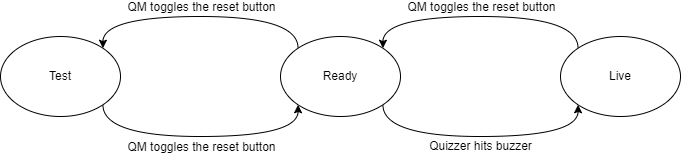

The diagram above was exported from draw.io. Its source (the exported page's mxGraphModel, read from the mxfile embedded in the PNG):
<mxGraphModel dx="1422" dy="794" grid="1" gridSize="10" guides="1" tooltips="1" connect="1" arrows="1" fold="1" page="1" pageScale="1" pageWidth="1100" pageHeight="850" math="0" shadow="0">
  <root>
    <mxCell id="0" />
    <mxCell id="1" parent="0" />
    <mxCell id="dQlTbdkrPeofDZ8yuR5u-7" style="edgeStyle=orthogonalEdgeStyle;orthogonalLoop=1;jettySize=auto;html=1;exitX=1;exitY=1;exitDx=0;exitDy=0;entryX=0;entryY=1;entryDx=0;entryDy=0;curved=1;" edge="1" parent="1" source="dQlTbdkrPeofDZ8yuR5u-1" target="dQlTbdkrPeofDZ8yuR5u-3">
      <mxGeometry relative="1" as="geometry">
        <Array as="points">
          <mxPoint x="222" y="220" />
          <mxPoint x="418" y="220" />
        </Array>
      </mxGeometry>
    </mxCell>
    <mxCell id="dQlTbdkrPeofDZ8yuR5u-1" value="Test" style="ellipse;whiteSpace=wrap;html=1;" vertex="1" parent="1">
      <mxGeometry x="120" y="120" width="120" height="80" as="geometry" />
    </mxCell>
    <mxCell id="dQlTbdkrPeofDZ8yuR5u-19" style="edgeStyle=orthogonalEdgeStyle;curved=1;orthogonalLoop=1;jettySize=auto;html=1;exitX=0;exitY=0;exitDx=0;exitDy=0;entryX=1;entryY=0;entryDx=0;entryDy=0;fontSize=12;" edge="1" parent="1" source="dQlTbdkrPeofDZ8yuR5u-2" target="dQlTbdkrPeofDZ8yuR5u-3">
      <mxGeometry relative="1" as="geometry">
        <Array as="points">
          <mxPoint x="698" y="100" />
          <mxPoint x="502" y="100" />
        </Array>
      </mxGeometry>
    </mxCell>
    <mxCell id="dQlTbdkrPeofDZ8yuR5u-2" value="Live" style="ellipse;whiteSpace=wrap;html=1;" vertex="1" parent="1">
      <mxGeometry x="680" y="120" width="120" height="80" as="geometry" />
    </mxCell>
    <mxCell id="dQlTbdkrPeofDZ8yuR5u-5" style="edgeStyle=orthogonalEdgeStyle;orthogonalLoop=1;jettySize=auto;html=1;exitX=0;exitY=0;exitDx=0;exitDy=0;entryX=1;entryY=0;entryDx=0;entryDy=0;curved=1;" edge="1" parent="1" source="dQlTbdkrPeofDZ8yuR5u-3" target="dQlTbdkrPeofDZ8yuR5u-1">
      <mxGeometry relative="1" as="geometry">
        <Array as="points">
          <mxPoint x="418" y="100" />
          <mxPoint x="222" y="100" />
        </Array>
      </mxGeometry>
    </mxCell>
    <mxCell id="dQlTbdkrPeofDZ8yuR5u-17" style="edgeStyle=orthogonalEdgeStyle;curved=1;orthogonalLoop=1;jettySize=auto;html=1;exitX=1;exitY=1;exitDx=0;exitDy=0;entryX=0;entryY=1;entryDx=0;entryDy=0;fontSize=12;" edge="1" parent="1" source="dQlTbdkrPeofDZ8yuR5u-3" target="dQlTbdkrPeofDZ8yuR5u-2">
      <mxGeometry relative="1" as="geometry">
        <Array as="points">
          <mxPoint x="502" y="220" />
          <mxPoint x="698" y="220" />
        </Array>
      </mxGeometry>
    </mxCell>
    <mxCell id="dQlTbdkrPeofDZ8yuR5u-3" value="Ready" style="ellipse;whiteSpace=wrap;html=1;" vertex="1" parent="1">
      <mxGeometry x="400" y="120" width="120" height="80" as="geometry" />
    </mxCell>
    <mxCell id="dQlTbdkrPeofDZ8yuR5u-14" value="Quizzer hits buzzer" style="text;html=1;align=center;verticalAlign=middle;resizable=0;points=[];autosize=1;strokeColor=none;fillColor=none;rotation=0;" vertex="1" parent="1">
      <mxGeometry x="540" y="220" width="120" height="20" as="geometry" />
    </mxCell>
    <mxCell id="dQlTbdkrPeofDZ8yuR5u-15" value="QM&amp;nbsp;toggles the reset button" style="edgeLabel;html=1;align=center;verticalAlign=middle;resizable=0;points=[];rotation=0;fontSize=12;" vertex="1" connectable="0" parent="1">
      <mxGeometry x="320" y="90.00359642092846" as="geometry" />
    </mxCell>
    <mxCell id="dQlTbdkrPeofDZ8yuR5u-16" value="QM&amp;nbsp;toggles the reset button" style="edgeLabel;html=1;align=center;verticalAlign=middle;resizable=0;points=[];rotation=0;fontSize=12;" vertex="1" connectable="0" parent="1">
      <mxGeometry x="320" y="230.00359642092846" as="geometry" />
    </mxCell>
    <mxCell id="dQlTbdkrPeofDZ8yuR5u-20" value="QM&amp;nbsp;toggles the reset button" style="edgeLabel;html=1;align=center;verticalAlign=middle;resizable=0;points=[];rotation=0;fontSize=12;" vertex="1" connectable="0" parent="1">
      <mxGeometry x="600" y="90.00359642092846" as="geometry" />
    </mxCell>
  </root>
</mxGraphModel>